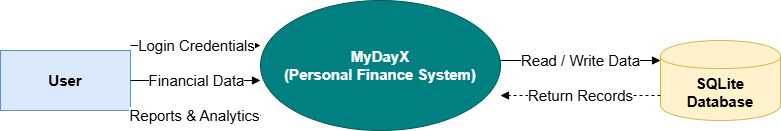

The diagram above was exported from draw.io. Its source (the exported page's mxGraphModel, read from the mxfile embedded in the PNG):
<mxGraphModel dx="1548" dy="994" grid="1" gridSize="10" guides="1" tooltips="1" connect="1" arrows="1" fold="1" page="1" pageScale="1" pageWidth="1100" pageHeight="850" math="0" shadow="0">
  <root>
    <mxCell id="0" />
    <mxCell id="1" parent="0" />
    <mxCell id="M5E-sdGiLLvIKEzVL-GN-90" connectable="0" parent="1" style="group;fontSize=15;" value="" vertex="1">
      <mxGeometry height="130" width="780" x="40" y="150" as="geometry" />
    </mxCell>
    <mxCell id="2" parent="M5E-sdGiLLvIKEzVL-GN-90" style="rounded=0;whiteSpace=wrap;html=1;fillColor=#dae8fc;strokeColor=#6c8ebf;fontSize=15;fontStyle=1;" value="User" vertex="1">
      <mxGeometry height="60" width="130" y="50" as="geometry" />
    </mxCell>
    <mxCell id="3" parent="M5E-sdGiLLvIKEzVL-GN-90" style="ellipse;whiteSpace=wrap;html=1;fillColor=#008080;fontColor=#ffffff;strokeColor=#005555;fontSize=15;fontStyle=1;" value="MyDayX&#10;(Personal Finance System)" vertex="1">
      <mxGeometry height="130" width="240" x="260" as="geometry" />
    </mxCell>
    <mxCell id="4" parent="M5E-sdGiLLvIKEzVL-GN-90" style="shape=cylinder;whiteSpace=wrap;html=1;boundedLbl=1;fillColor=#fff2cc;strokeColor=#d6b656;fontSize=15;fontStyle=1;" value="SQLite&#10;Database" vertex="1">
      <mxGeometry height="80" width="120" x="660" y="40" as="geometry" />
    </mxCell>
    <mxCell id="5" edge="1" parent="M5E-sdGiLLvIKEzVL-GN-90" style="html=1;endArrow=block;endFill=1;fontSize=15;" value="Login Credentials">
      <mxGeometry relative="1" as="geometry">
        <mxPoint x="130" y="45" as="sourcePoint" />
        <mxPoint x="260" y="45" as="targetPoint" />
      </mxGeometry>
    </mxCell>
    <mxCell id="6" edge="1" parent="M5E-sdGiLLvIKEzVL-GN-90" style="html=1;endArrow=block;endFill=1;fontSize=15;" value="Financial Data">
      <mxGeometry relative="1" as="geometry">
        <mxPoint x="130" y="80" as="sourcePoint" />
        <mxPoint x="260" y="80" as="targetPoint" />
      </mxGeometry>
    </mxCell>
    <mxCell id="7" edge="1" parent="M5E-sdGiLLvIKEzVL-GN-90" style="html=1;dashed=1;endArrow=block;endFill=1;fontSize=15;" value="Reports &amp;amp; Analytics">
      <mxGeometry relative="1" as="geometry">
        <mxPoint x="260" y="115" as="sourcePoint" />
        <mxPoint x="130" y="115" as="targetPoint" />
      </mxGeometry>
    </mxCell>
    <mxCell id="8" edge="1" parent="M5E-sdGiLLvIKEzVL-GN-90" style="html=1;endArrow=block;endFill=1;fontSize=15;" value="Read / Write Data">
      <mxGeometry relative="1" as="geometry">
        <mxPoint x="500" y="60" as="sourcePoint" />
        <mxPoint x="660" y="60" as="targetPoint" />
      </mxGeometry>
    </mxCell>
    <mxCell id="9" edge="1" parent="M5E-sdGiLLvIKEzVL-GN-90" style="html=1;dashed=1;endArrow=block;endFill=1;fontSize=15;" value="Return Records">
      <mxGeometry relative="1" as="geometry">
        <mxPoint x="660" y="95" as="sourcePoint" />
        <mxPoint x="500" y="95" as="targetPoint" />
      </mxGeometry>
    </mxCell>
  </root>
</mxGraphModel>